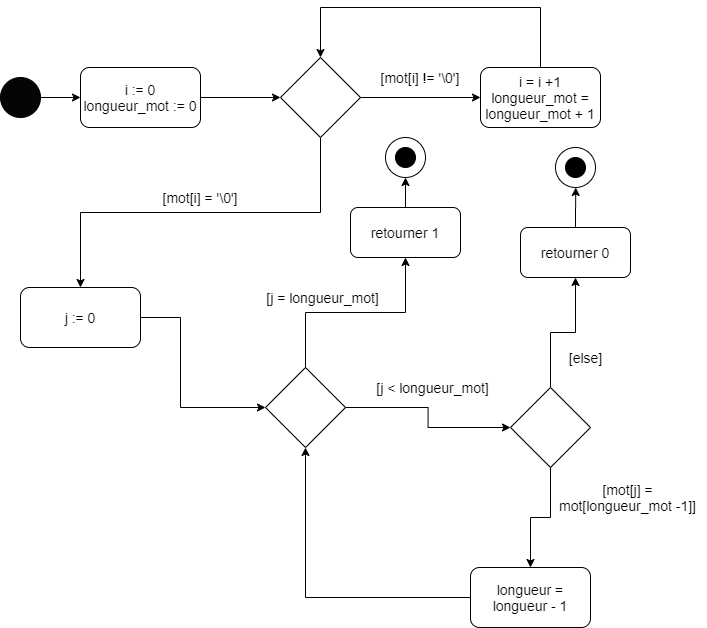

The diagram above was exported from draw.io. Its source (the exported page's mxGraphModel, read from the mxfile embedded in the PNG):
<mxGraphModel dx="1329" dy="881" grid="1" gridSize="10" guides="1" tooltips="1" connect="1" arrows="1" fold="1" page="1" pageScale="1" pageWidth="850" pageHeight="1100" background="#ffffff" math="0" shadow="0">
  <root>
    <mxCell id="0" />
    <mxCell id="1" parent="0" />
    <mxCell id="9" style="edgeStyle=orthogonalEdgeStyle;rounded=0;orthogonalLoop=1;jettySize=auto;html=1;exitX=1;exitY=0.5;exitDx=0;exitDy=0;entryX=0;entryY=0.5;entryDx=0;entryDy=0;" parent="1" source="2" target="5" edge="1">
      <mxGeometry relative="1" as="geometry">
        <mxPoint x="120" y="300" as="targetPoint" />
      </mxGeometry>
    </mxCell>
    <mxCell id="2" value="" style="ellipse;whiteSpace=wrap;html=1;aspect=fixed;fillColor=#050505;" parent="1" vertex="1">
      <mxGeometry x="80" y="280" width="40" height="40" as="geometry" />
    </mxCell>
    <mxCell id="4" value="" style="rounded=1;whiteSpace=wrap;html=1;" parent="1" vertex="1">
      <mxGeometry x="160" y="270" width="120" height="60" as="geometry" />
    </mxCell>
    <mxCell id="8" style="edgeStyle=orthogonalEdgeStyle;rounded=0;orthogonalLoop=1;jettySize=auto;html=1;exitX=1;exitY=0.5;exitDx=0;exitDy=0;" parent="1" source="5" edge="1">
      <mxGeometry relative="1" as="geometry">
        <mxPoint x="360" y="300" as="targetPoint" />
      </mxGeometry>
    </mxCell>
    <mxCell id="5" value="&lt;font style=&quot;font-size: 14px&quot;&gt;i := 0&lt;br&gt;longueur_mot := 0&lt;/font&gt;" style="text;html=1;align=center;verticalAlign=middle;whiteSpace=wrap;rounded=0;" parent="1" vertex="1">
      <mxGeometry x="160" y="270" width="120" height="60" as="geometry" />
    </mxCell>
    <mxCell id="11" style="edgeStyle=orthogonalEdgeStyle;rounded=0;orthogonalLoop=1;jettySize=auto;html=1;exitX=1;exitY=0.5;exitDx=0;exitDy=0;" parent="1" source="10" edge="1">
      <mxGeometry relative="1" as="geometry">
        <mxPoint x="560" y="300" as="targetPoint" />
      </mxGeometry>
    </mxCell>
    <mxCell id="12" style="edgeStyle=orthogonalEdgeStyle;rounded=0;orthogonalLoop=1;jettySize=auto;html=1;exitX=0.5;exitY=1;exitDx=0;exitDy=0;entryX=0.5;entryY=0;entryDx=0;entryDy=0;" parent="1" source="10" target="21" edge="1">
      <mxGeometry relative="1" as="geometry">
        <mxPoint x="400" y="420" as="targetPoint" />
      </mxGeometry>
    </mxCell>
    <mxCell id="10" value="" style="rhombus;whiteSpace=wrap;html=1;" parent="1" vertex="1">
      <mxGeometry x="360" y="260" width="80" height="80" as="geometry" />
    </mxCell>
    <mxCell id="13" value="&lt;font style=&quot;font-size: 14px&quot;&gt;[mot[i] != '\0']&lt;/font&gt;" style="text;html=1;align=center;verticalAlign=middle;whiteSpace=wrap;rounded=0;" parent="1" vertex="1">
      <mxGeometry x="440" y="270" width="120" height="20" as="geometry" />
    </mxCell>
    <mxCell id="14" value="&lt;font style=&quot;font-size: 14px&quot;&gt;[mot[i] = '\0']&lt;/font&gt;" style="text;html=1;align=center;verticalAlign=middle;whiteSpace=wrap;rounded=0;" parent="1" vertex="1">
      <mxGeometry x="220" y="390" width="120" height="20" as="geometry" />
    </mxCell>
    <mxCell id="18" value="" style="rounded=1;whiteSpace=wrap;html=1;" parent="1" vertex="1">
      <mxGeometry x="560" y="270" width="120" height="60" as="geometry" />
    </mxCell>
    <mxCell id="20" style="edgeStyle=orthogonalEdgeStyle;rounded=0;orthogonalLoop=1;jettySize=auto;html=1;exitX=0.5;exitY=0;exitDx=0;exitDy=0;entryX=0.5;entryY=0;entryDx=0;entryDy=0;" parent="1" source="19" target="10" edge="1">
      <mxGeometry relative="1" as="geometry">
        <mxPoint x="400" y="210" as="targetPoint" />
        <Array as="points">
          <mxPoint x="620" y="210" />
          <mxPoint x="400" y="210" />
        </Array>
      </mxGeometry>
    </mxCell>
    <mxCell id="19" value="&lt;font style=&quot;font-size: 14px&quot;&gt;i = i +1&lt;br&gt;longueur_mot = longueur_mot + 1&lt;/font&gt;" style="text;html=1;align=center;verticalAlign=middle;whiteSpace=wrap;rounded=0;" parent="1" vertex="1">
      <mxGeometry x="560" y="270" width="120" height="60" as="geometry" />
    </mxCell>
    <mxCell id="26" style="edgeStyle=orthogonalEdgeStyle;rounded=0;orthogonalLoop=1;jettySize=auto;html=1;exitX=1;exitY=0.5;exitDx=0;exitDy=0;entryX=0;entryY=0.5;entryDx=0;entryDy=0;" parent="1" source="21" target="27" edge="1">
      <mxGeometry relative="1" as="geometry">
        <mxPoint x="260" y="600" as="targetPoint" />
        <Array as="points">
          <mxPoint x="260" y="520" />
          <mxPoint x="260" y="610" />
        </Array>
      </mxGeometry>
    </mxCell>
    <mxCell id="21" value="" style="rounded=1;whiteSpace=wrap;html=1;" parent="1" vertex="1">
      <mxGeometry x="100" y="490" width="120" height="60" as="geometry" />
    </mxCell>
    <mxCell id="23" style="edgeStyle=orthogonalEdgeStyle;rounded=0;orthogonalLoop=1;jettySize=auto;html=1;exitX=0.5;exitY=1;exitDx=0;exitDy=0;entryX=0.5;entryY=1;entryDx=0;entryDy=0;" parent="1" source="22" target="22" edge="1">
      <mxGeometry relative="1" as="geometry">
        <mxPoint x="399.9411764705883" y="560" as="targetPoint" />
      </mxGeometry>
    </mxCell>
    <mxCell id="24" style="edgeStyle=orthogonalEdgeStyle;rounded=0;orthogonalLoop=1;jettySize=auto;html=1;exitX=1;exitY=0.5;exitDx=0;exitDy=0;entryX=1;entryY=0.5;entryDx=0;entryDy=0;" parent="1" source="22" target="22" edge="1">
      <mxGeometry relative="1" as="geometry">
        <mxPoint x="560" y="450.47058823529414" as="targetPoint" />
      </mxGeometry>
    </mxCell>
    <mxCell id="25" style="edgeStyle=orthogonalEdgeStyle;rounded=0;orthogonalLoop=1;jettySize=auto;html=1;exitX=1;exitY=0.5;exitDx=0;exitDy=0;entryX=1;entryY=0.5;entryDx=0;entryDy=0;" parent="1" source="22" target="22" edge="1">
      <mxGeometry relative="1" as="geometry">
        <mxPoint x="520" y="450.47058823529414" as="targetPoint" />
      </mxGeometry>
    </mxCell>
    <mxCell id="22" value="&lt;font style=&quot;font-size: 14px&quot;&gt;j := 0&lt;br&gt;&lt;/font&gt;" style="text;html=1;align=center;verticalAlign=middle;whiteSpace=wrap;rounded=0;" parent="1" vertex="1">
      <mxGeometry x="100" y="490" width="120" height="60" as="geometry" />
    </mxCell>
    <mxCell id="30" style="edgeStyle=orthogonalEdgeStyle;rounded=0;orthogonalLoop=1;jettySize=auto;html=1;exitX=0.5;exitY=0;exitDx=0;exitDy=0;entryX=0.5;entryY=1;entryDx=0;entryDy=0;" parent="1" source="27" target="31" edge="1">
      <mxGeometry relative="1" as="geometry">
        <mxPoint x="490" y="460" as="targetPoint" />
      </mxGeometry>
    </mxCell>
    <mxCell id="38" style="edgeStyle=orthogonalEdgeStyle;rounded=0;orthogonalLoop=1;jettySize=auto;html=1;exitX=1;exitY=0.5;exitDx=0;exitDy=0;" parent="1" source="27" edge="1">
      <mxGeometry relative="1" as="geometry">
        <mxPoint x="590" y="630" as="targetPoint" />
      </mxGeometry>
    </mxCell>
    <mxCell id="27" value="" style="rhombus;whiteSpace=wrap;html=1;" parent="1" vertex="1">
      <mxGeometry x="345" y="570" width="80" height="80" as="geometry" />
    </mxCell>
    <mxCell id="31" value="" style="rounded=1;whiteSpace=wrap;html=1;" parent="1" vertex="1">
      <mxGeometry x="430" y="410" width="110" height="50" as="geometry" />
    </mxCell>
    <mxCell id="33" style="edgeStyle=orthogonalEdgeStyle;rounded=0;orthogonalLoop=1;jettySize=auto;html=1;exitX=0.5;exitY=0;exitDx=0;exitDy=0;" parent="1" source="32" target="34" edge="1">
      <mxGeometry relative="1" as="geometry">
        <mxPoint x="484.6470588235295" y="370" as="targetPoint" />
      </mxGeometry>
    </mxCell>
    <mxCell id="32" value="&lt;span style=&quot;font-size: 14px&quot;&gt;retourner 1&lt;/span&gt;" style="text;html=1;align=center;verticalAlign=middle;whiteSpace=wrap;rounded=0;" parent="1" vertex="1">
      <mxGeometry x="430" y="410" width="110" height="50" as="geometry" />
    </mxCell>
    <mxCell id="34" value="" style="ellipse;whiteSpace=wrap;html=1;aspect=fixed;" parent="1" vertex="1">
      <mxGeometry x="465" y="340" width="40" height="40" as="geometry" />
    </mxCell>
    <mxCell id="35" value="" style="ellipse;whiteSpace=wrap;html=1;aspect=fixed;fillColor=#000000;" parent="1" vertex="1">
      <mxGeometry x="475" y="350" width="20" height="20" as="geometry" />
    </mxCell>
    <mxCell id="37" value="&lt;font style=&quot;font-size: 14px&quot;&gt;[j = longueur_mot]&lt;br&gt;&lt;/font&gt;" style="text;html=1;align=center;verticalAlign=middle;whiteSpace=wrap;rounded=0;" parent="1" vertex="1">
      <mxGeometry x="330" y="470" width="145" height="60" as="geometry" />
    </mxCell>
    <mxCell id="40" style="edgeStyle=orthogonalEdgeStyle;rounded=0;orthogonalLoop=1;jettySize=auto;html=1;exitX=0.5;exitY=0;exitDx=0;exitDy=0;entryX=0.5;entryY=1;entryDx=0;entryDy=0;" parent="1" source="39" target="42" edge="1">
      <mxGeometry relative="1" as="geometry">
        <mxPoint x="640" y="490" as="targetPoint" />
      </mxGeometry>
    </mxCell>
    <mxCell id="51" style="edgeStyle=orthogonalEdgeStyle;rounded=0;orthogonalLoop=1;jettySize=auto;html=1;exitX=0.5;exitY=1;exitDx=0;exitDy=0;" parent="1" source="39" edge="1">
      <mxGeometry relative="1" as="geometry">
        <mxPoint x="610" y="770" as="targetPoint" />
      </mxGeometry>
    </mxCell>
    <mxCell id="39" value="" style="rhombus;whiteSpace=wrap;html=1;" parent="1" vertex="1">
      <mxGeometry x="590" y="590" width="80" height="80" as="geometry" />
    </mxCell>
    <mxCell id="42" value="" style="rounded=1;whiteSpace=wrap;html=1;" parent="1" vertex="1">
      <mxGeometry x="600" y="430" width="110" height="50" as="geometry" />
    </mxCell>
    <mxCell id="44" style="edgeStyle=orthogonalEdgeStyle;rounded=0;orthogonalLoop=1;jettySize=auto;html=1;exitX=0.5;exitY=0;exitDx=0;exitDy=0;" parent="1" source="43" edge="1">
      <mxGeometry relative="1" as="geometry">
        <mxPoint x="655.2352941176471" y="390" as="targetPoint" />
      </mxGeometry>
    </mxCell>
    <mxCell id="43" value="&lt;span style=&quot;font-size: 14px&quot;&gt;retourner 0&lt;br&gt;&lt;/span&gt;" style="text;html=1;align=center;verticalAlign=middle;whiteSpace=wrap;rounded=0;" parent="1" vertex="1">
      <mxGeometry x="600" y="430" width="110" height="50" as="geometry" />
    </mxCell>
    <mxCell id="46" value="" style="ellipse;whiteSpace=wrap;html=1;aspect=fixed;" parent="1" vertex="1">
      <mxGeometry x="635" y="350" width="40" height="40" as="geometry" />
    </mxCell>
    <mxCell id="48" value="" style="ellipse;whiteSpace=wrap;html=1;aspect=fixed;fillColor=#000000;" parent="1" vertex="1">
      <mxGeometry x="645" y="360" width="20" height="20" as="geometry" />
    </mxCell>
    <mxCell id="49" value="&lt;font style=&quot;font-size: 14px&quot;&gt;[j &amp;lt; longueur_mot]&lt;br&gt;&lt;/font&gt;" style="text;html=1;align=center;verticalAlign=middle;whiteSpace=wrap;rounded=0;" parent="1" vertex="1">
      <mxGeometry x="440" y="560" width="145" height="60" as="geometry" />
    </mxCell>
    <mxCell id="52" value="&lt;font style=&quot;font-size: 14px&quot;&gt;[mot[j] = mot[longueur_mot -1]]&lt;br&gt;&lt;/font&gt;" style="text;html=1;align=center;verticalAlign=middle;whiteSpace=wrap;rounded=0;" parent="1" vertex="1">
      <mxGeometry x="630" y="670" width="155" height="60" as="geometry" />
    </mxCell>
    <mxCell id="53" value="" style="rounded=1;whiteSpace=wrap;html=1;" parent="1" vertex="1">
      <mxGeometry x="550" y="770" width="120" height="60" as="geometry" />
    </mxCell>
    <mxCell id="55" style="edgeStyle=orthogonalEdgeStyle;rounded=0;orthogonalLoop=1;jettySize=auto;html=1;exitX=0;exitY=0.5;exitDx=0;exitDy=0;entryX=0.5;entryY=1;entryDx=0;entryDy=0;" parent="1" source="54" target="27" edge="1">
      <mxGeometry relative="1" as="geometry" />
    </mxCell>
    <mxCell id="54" value="&lt;font style=&quot;font-size: 14px&quot;&gt;longueur = longueur - 1&lt;br&gt;&lt;/font&gt;" style="text;html=1;align=center;verticalAlign=middle;whiteSpace=wrap;rounded=0;" parent="1" vertex="1">
      <mxGeometry x="550" y="770" width="120" height="60" as="geometry" />
    </mxCell>
    <mxCell id="56" value="&lt;font style=&quot;font-size: 14px&quot;&gt;[else]&lt;/font&gt;" style="text;html=1;align=center;verticalAlign=middle;resizable=0;points=[];autosize=1;" parent="1" vertex="1">
      <mxGeometry x="640" y="550" width="50" height="20" as="geometry" />
    </mxCell>
  </root>
</mxGraphModel>